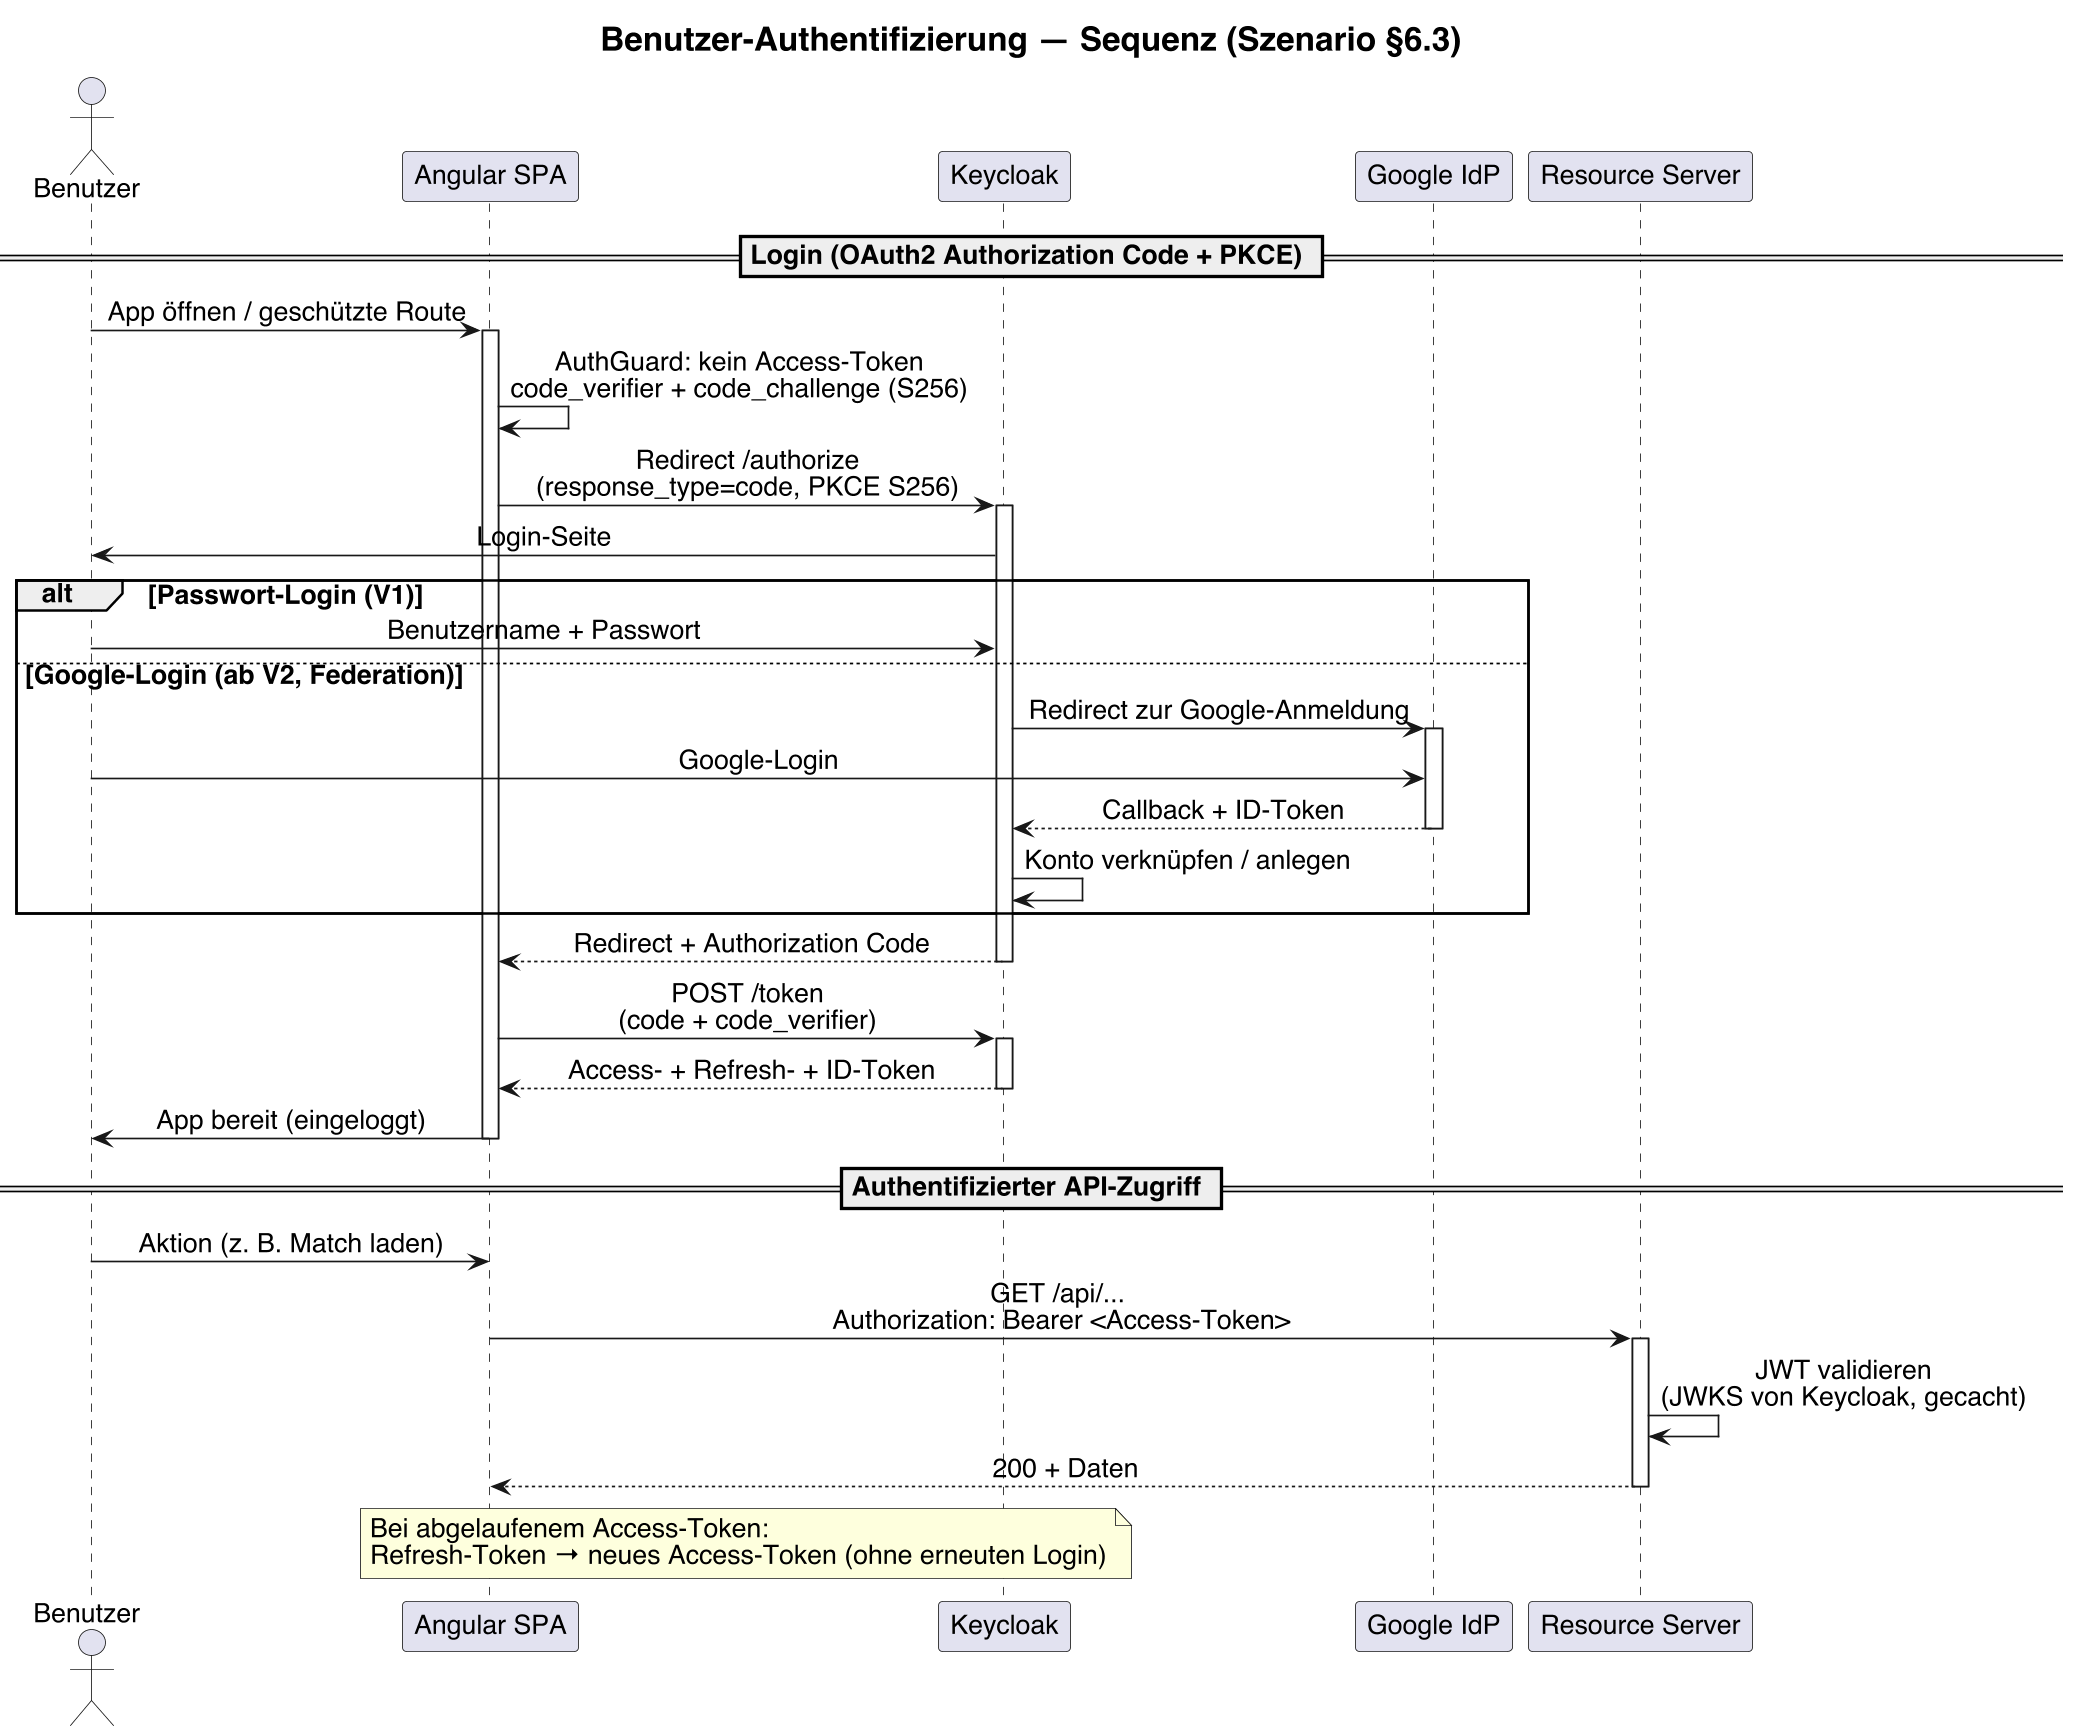

The diagram above was rendered by PlantUML. Its source (embedded in the PNG):
@startuml TSaS_Seq_Authentication
skinparamlocked dpi 160
title Benutzer-Authentifizierung — Sequenz (Szenario §6.3)

skinparam sequenceMessageAlign center
skinparam shadowing false
skinparam defaultFontName Helvetica
skinparam defaultFontSize 16
skinparam titleFontSize 20

actor "Benutzer" as User
participant "Angular SPA" as FE
participant "Keycloak" as KC
participant "Google IdP" as Google
participant "Resource Server" as API

== Login (OAuth2 Authorization Code + PKCE) ==

User -> FE : App öffnen / geschützte Route
activate FE
FE -> FE : AuthGuard: kein Access-Token\ncode_verifier + code_challenge (S256)
FE -> KC : Redirect /authorize\n(response_type=code, PKCE S256)
activate KC
KC -> User : Login-Seite

alt Passwort-Login (V1)
  User -> KC : Benutzername + Passwort
else Google-Login (ab V2, Federation)
  KC -> Google : Redirect zur Google-Anmeldung
  activate Google
  User -> Google : Google-Login
  Google --> KC : Callback + ID-Token
  deactivate Google
  KC -> KC : Konto verknüpfen / anlegen
end

KC --> FE : Redirect + Authorization Code
deactivate KC
FE -> KC : POST /token\n(code + code_verifier)
activate KC
KC --> FE : Access- + Refresh- + ID-Token
deactivate KC
FE -> User : App bereit (eingeloggt)
deactivate FE

== Authentifizierter API-Zugriff ==

User -> FE : Aktion (z. B. Match laden)
FE -> API : GET /api/... \nAuthorization: Bearer <Access-Token>
activate API
API -> API : JWT validieren\n(JWKS von Keycloak, gecacht)
API --> FE : 200 + Daten
deactivate API

note over FE, KC : Bei abgelaufenem Access-Token:\nRefresh-Token → neues Access-Token (ohne erneuten Login)

@enduml